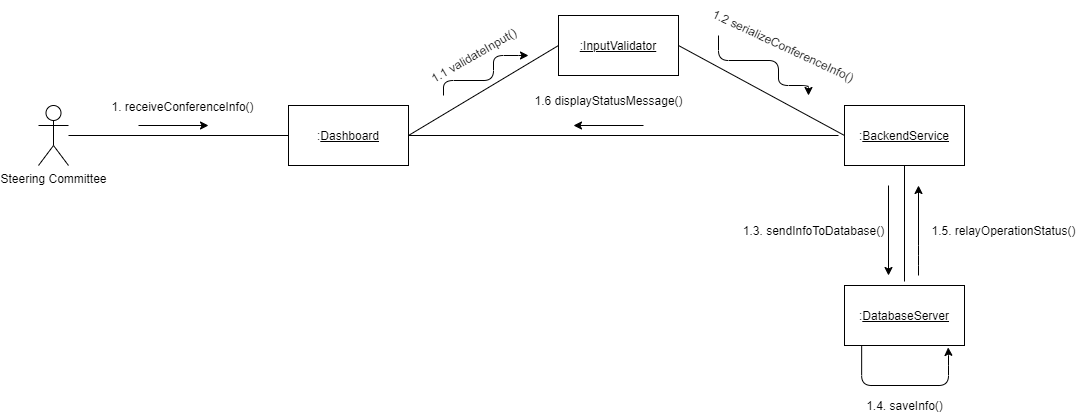

The diagram above was exported from draw.io. Its source (the exported page's mxGraphModel, read from the mxfile embedded in the PNG):
<mxGraphModel dx="2261" dy="829" grid="1" gridSize="10" guides="1" tooltips="1" connect="1" arrows="1" fold="1" page="1" pageScale="1" pageWidth="850" pageHeight="1100" math="0" shadow="0">
  <root>
    <mxCell id="0" />
    <mxCell id="1" parent="0" />
    <mxCell id="9g59azrIWn1sSG4Sp0Mg-1" value=":&lt;u&gt;Dashboard&lt;br&gt;&lt;/u&gt;" style="rounded=0;whiteSpace=wrap;html=1;" parent="1" vertex="1">
      <mxGeometry x="170" y="330" width="120" height="60" as="geometry" />
    </mxCell>
    <mxCell id="9g59azrIWn1sSG4Sp0Mg-7" value="Steering Committee" style="shape=umlActor;verticalLabelPosition=bottom;labelBackgroundColor=#ffffff;verticalAlign=top;html=1;outlineConnect=0;" parent="1" vertex="1">
      <mxGeometry x="-80" y="330" width="30" height="60" as="geometry" />
    </mxCell>
    <mxCell id="9g59azrIWn1sSG4Sp0Mg-10" value="&lt;u&gt;:InputValidator&lt;br&gt;&lt;/u&gt;" style="rounded=0;whiteSpace=wrap;html=1;" parent="1" vertex="1">
      <mxGeometry x="440" y="240" width="120" height="60" as="geometry" />
    </mxCell>
    <mxCell id="9g59azrIWn1sSG4Sp0Mg-11" value=":&lt;u&gt;DatabaseServer&lt;br&gt;&lt;/u&gt;" style="rounded=0;whiteSpace=wrap;html=1;" parent="1" vertex="1">
      <mxGeometry x="726" y="510" width="120" height="60" as="geometry" />
    </mxCell>
    <mxCell id="9g59azrIWn1sSG4Sp0Mg-13" value="" style="endArrow=none;html=1;exitX=0;exitY=0.5;exitDx=0;exitDy=0;" parent="1" source="9g59azrIWn1sSG4Sp0Mg-1" target="9g59azrIWn1sSG4Sp0Mg-7" edge="1">
      <mxGeometry width="50" height="50" relative="1" as="geometry">
        <mxPoint x="280" y="410" as="sourcePoint" />
        <mxPoint x="330" y="360" as="targetPoint" />
        <Array as="points" />
      </mxGeometry>
    </mxCell>
    <mxCell id="9g59azrIWn1sSG4Sp0Mg-29" value="1. receiveConferenceInfo()" style="text;html=1;align=center;verticalAlign=middle;resizable=0;points=[];labelBackgroundColor=#ffffff;" parent="9g59azrIWn1sSG4Sp0Mg-13" vertex="1" connectable="0">
      <mxGeometry x="-0.1126" y="-1" relative="1" as="geometry">
        <mxPoint x="-10" y="-29" as="offset" />
      </mxGeometry>
    </mxCell>
    <mxCell id="9g59azrIWn1sSG4Sp0Mg-14" value="" style="endArrow=none;html=1;entryX=0;entryY=0.5;entryDx=0;entryDy=0;exitX=1;exitY=0.5;exitDx=0;exitDy=0;" parent="1" source="9g59azrIWn1sSG4Sp0Mg-1" target="9g59azrIWn1sSG4Sp0Mg-10" edge="1">
      <mxGeometry width="50" height="50" relative="1" as="geometry">
        <mxPoint x="360" y="420" as="sourcePoint" />
        <mxPoint x="330" y="364" as="targetPoint" />
      </mxGeometry>
    </mxCell>
    <mxCell id="9g59azrIWn1sSG4Sp0Mg-15" value="" style="endArrow=none;html=1;exitX=0;exitY=0.5;exitDx=0;exitDy=0;entryX=1;entryY=0.5;entryDx=0;entryDy=0;" parent="1" source="9g59azrIWn1sSG4Sp0Mg-17" target="9g59azrIWn1sSG4Sp0Mg-10" edge="1">
      <mxGeometry width="50" height="50" relative="1" as="geometry">
        <mxPoint x="360" y="420" as="sourcePoint" />
        <mxPoint x="410" y="370" as="targetPoint" />
      </mxGeometry>
    </mxCell>
    <mxCell id="9g59azrIWn1sSG4Sp0Mg-17" value=":&lt;u&gt;BackendService&lt;br&gt;&lt;/u&gt;" style="rounded=0;whiteSpace=wrap;html=1;" parent="1" vertex="1">
      <mxGeometry x="726" y="330" width="120" height="60" as="geometry" />
    </mxCell>
    <mxCell id="9g59azrIWn1sSG4Sp0Mg-22" value="" style="endArrow=none;html=1;exitX=0.5;exitY=1;exitDx=0;exitDy=0;" parent="1" source="9g59azrIWn1sSG4Sp0Mg-17" edge="1">
      <mxGeometry width="50" height="50" relative="1" as="geometry">
        <mxPoint x="420" y="470" as="sourcePoint" />
        <mxPoint x="786" y="506" as="targetPoint" />
      </mxGeometry>
    </mxCell>
    <mxCell id="9g59azrIWn1sSG4Sp0Mg-31" value="" style="edgeStyle=segmentEdgeStyle;endArrow=classic;html=1;" parent="1" edge="1">
      <mxGeometry width="50" height="50" relative="1" as="geometry">
        <mxPoint x="20" y="350" as="sourcePoint" />
        <mxPoint x="90" y="350" as="targetPoint" />
        <Array as="points" />
      </mxGeometry>
    </mxCell>
    <mxCell id="9g59azrIWn1sSG4Sp0Mg-32" value="1.6&amp;nbsp;displayStatusMessage()" style="text;html=1;align=center;verticalAlign=middle;resizable=0;points=[];autosize=1;" parent="1" vertex="1">
      <mxGeometry x="410" y="315" width="160" height="20" as="geometry" />
    </mxCell>
    <mxCell id="9g59azrIWn1sSG4Sp0Mg-33" value="1.1&amp;nbsp;validateInput()" style="text;html=1;align=center;verticalAlign=middle;resizable=0;points=[];autosize=1;rotation=-30;" parent="1" vertex="1">
      <mxGeometry x="300" y="270" width="110" height="20" as="geometry" />
    </mxCell>
    <mxCell id="9g59azrIWn1sSG4Sp0Mg-35" value="" style="edgeStyle=segmentEdgeStyle;endArrow=classic;html=1;" parent="1" edge="1">
      <mxGeometry width="50" height="50" relative="1" as="geometry">
        <mxPoint x="325" y="320" as="sourcePoint" />
        <mxPoint x="410" y="280" as="targetPoint" />
        <Array as="points">
          <mxPoint x="375" y="305" />
          <mxPoint x="375" y="280" />
          <mxPoint x="410" y="280" />
        </Array>
      </mxGeometry>
    </mxCell>
    <mxCell id="9g59azrIWn1sSG4Sp0Mg-36" value="1.2&amp;nbsp;serializeConferenceInfo()" style="text;html=1;align=center;verticalAlign=middle;resizable=0;points=[];autosize=1;rotation=25;" parent="1" vertex="1">
      <mxGeometry x="580" y="260" width="170" height="20" as="geometry" />
    </mxCell>
    <mxCell id="9g59azrIWn1sSG4Sp0Mg-37" value="" style="edgeStyle=segmentEdgeStyle;endArrow=classic;html=1;" parent="1" edge="1">
      <mxGeometry width="50" height="50" relative="1" as="geometry">
        <mxPoint x="600" y="260" as="sourcePoint" />
        <mxPoint x="690" y="320" as="targetPoint" />
        <Array as="points">
          <mxPoint x="600" y="285" />
          <mxPoint x="660" y="285" />
          <mxPoint x="660" y="310" />
          <mxPoint x="690" y="310" />
        </Array>
      </mxGeometry>
    </mxCell>
    <mxCell id="9g59azrIWn1sSG4Sp0Mg-38" value="1.3. sendInfoToDatabase()" style="text;html=1;align=center;verticalAlign=middle;resizable=0;points=[];autosize=1;" parent="1" vertex="1">
      <mxGeometry x="615" y="445" width="160" height="20" as="geometry" />
    </mxCell>
    <mxCell id="9g59azrIWn1sSG4Sp0Mg-39" value="" style="edgeStyle=segmentEdgeStyle;endArrow=classic;html=1;" parent="1" edge="1">
      <mxGeometry width="50" height="50" relative="1" as="geometry">
        <mxPoint x="770" y="410" as="sourcePoint" />
        <mxPoint x="770" y="500" as="targetPoint" />
        <Array as="points">
          <mxPoint x="770" y="410" />
          <mxPoint x="770" y="500" />
        </Array>
      </mxGeometry>
    </mxCell>
    <mxCell id="9g59azrIWn1sSG4Sp0Mg-40" value="" style="edgeStyle=segmentEdgeStyle;endArrow=classic;html=1;exitX=0.143;exitY=0.994;exitDx=0;exitDy=0;exitPerimeter=0;entryX=0.864;entryY=1.032;entryDx=0;entryDy=0;entryPerimeter=0;" parent="1" source="9g59azrIWn1sSG4Sp0Mg-11" target="9g59azrIWn1sSG4Sp0Mg-11" edge="1">
      <mxGeometry width="50" height="50" relative="1" as="geometry">
        <mxPoint x="740" y="610" as="sourcePoint" />
        <mxPoint x="790" y="580" as="targetPoint" />
        <Array as="points">
          <mxPoint x="743" y="610" />
          <mxPoint x="830" y="610" />
          <mxPoint x="830" y="580" />
        </Array>
      </mxGeometry>
    </mxCell>
    <mxCell id="9g59azrIWn1sSG4Sp0Mg-41" value="" style="edgeStyle=segmentEdgeStyle;endArrow=classic;html=1;" parent="1" edge="1">
      <mxGeometry width="50" height="50" relative="1" as="geometry">
        <mxPoint x="800" y="500" as="sourcePoint" />
        <mxPoint x="800" y="410" as="targetPoint" />
        <Array as="points">
          <mxPoint x="800" y="480" />
          <mxPoint x="800" y="480" />
        </Array>
      </mxGeometry>
    </mxCell>
    <mxCell id="9g59azrIWn1sSG4Sp0Mg-42" value="1.4. saveInfo()" style="text;html=1;align=center;verticalAlign=middle;resizable=0;points=[];autosize=1;" parent="1" vertex="1">
      <mxGeometry x="741" y="620" width="90" height="20" as="geometry" />
    </mxCell>
    <mxCell id="9g59azrIWn1sSG4Sp0Mg-43" value="1.5. relayOperationStatus()" style="text;html=1;align=center;verticalAlign=middle;resizable=0;points=[];autosize=1;" parent="1" vertex="1">
      <mxGeometry x="805" y="445" width="160" height="20" as="geometry" />
    </mxCell>
    <mxCell id="9g59azrIWn1sSG4Sp0Mg-46" value="" style="endArrow=none;html=1;" parent="1" edge="1">
      <mxGeometry width="50" height="50" relative="1" as="geometry">
        <mxPoint x="290" y="360" as="sourcePoint" />
        <mxPoint x="720" y="360" as="targetPoint" />
      </mxGeometry>
    </mxCell>
    <mxCell id="9g59azrIWn1sSG4Sp0Mg-47" value="" style="edgeStyle=segmentEdgeStyle;endArrow=classic;html=1;" parent="1" edge="1">
      <mxGeometry width="50" height="50" relative="1" as="geometry">
        <mxPoint x="525" y="350" as="sourcePoint" />
        <mxPoint x="455" y="350" as="targetPoint" />
      </mxGeometry>
    </mxCell>
  </root>
</mxGraphModel>